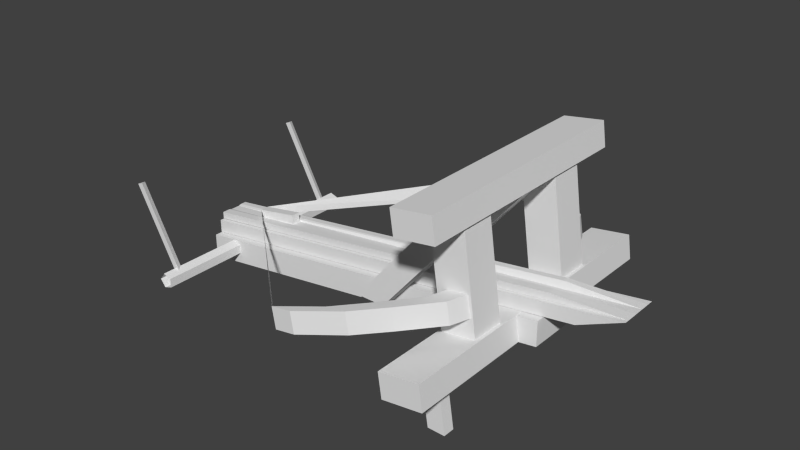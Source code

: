 # Source: tour_baliste_age1_baliste.blend  (saved by Blender 2.63.0; exported with 4.5.12 LTS)
import bpy
from mathutils import Matrix  # noqa: F401  (used for matrix-valued properties, if any)

bpy.ops.wm.read_factory_settings(use_empty=True)
scene = bpy.context.scene
scene.name = 'Scene'

# ---- collections
col_collection_1 = bpy.data.collections.new('Collection 1'); scene.collection.children.link(col_collection_1)

# ---- world
world_world = bpy.data.worlds.new('World'); scene.world = world_world
world_world.color = (0.05088, 0.05088, 0.05088)
world_world.use_sun_shadow = False
world_world.sun_shadow_jitter_overblur = 0.0
world_world.cycles.sampling_method = 'MANUAL'
world_world.cycles.sample_map_resolution = 256

# ---- meshes
me_cube_001 = bpy.data.meshes.new('Cube.001')
me_cube_001.from_pydata([(-0.9434, -0.1089, -0.301), (-0.9434, 0.1085, -0.301), (0.5566, 0.1085, -0.101), (0.5566, -0.1089, -0.101), (-0.9434, -0.1089, -0.2058), (-0.9434, 0.1085, -0.2058), (0.5566, 0.1085, -0.005776), (0.5566, -0.1089, -0.005776), (0.4904, -0.5964, -0.1094), (0.3365, -0.5964, -0.1318), (0.3365, 0.601, -0.1318), (0.4904, 0.601, -0.1094), (0.4767, -0.5964, -0.0152), (0.3229, -0.5964, -0.03754), (0.3229, 0.601, -0.03754), (0.4767, 0.601, -0.0152), (0.3909, -0.4421, -0.2984), (0.3909, -0.3973, -0.2984), (0.456, -0.3973, -0.2995), (0.456, -0.4421, -0.2995), (0.3601, -0.4421, -0.1027), (0.3601, -0.3973, -0.1027), (0.4244, -0.3973, -0.0925), (0.4244, -0.4421, -0.0925), (0.3893, 0.4019, -0.2983), (0.3893, 0.4467, -0.2983), (0.4545, 0.4467, -0.2995), (0.4545, 0.4019, -0.2995), (0.3585, 0.4019, -0.1029), (0.3585, 0.4467, -0.1029), (0.4228, 0.4467, -0.09275), (0.4228, 0.4019, -0.09275), (0.422, -0.4596, 0.3534), (0.2681, -0.4596, 0.3311), (0.2681, 0.4665, 0.3311), (0.422, 0.4665, 0.3534), (0.4083, -0.4596, 0.4477), (0.2545, -0.4596, 0.4253), (0.2545, 0.4665, 0.4253), (0.4083, 0.4665, 0.4477), (0.4047, -0.3074, 0.3893), (0.4047, -0.1777, 0.3893), (0.2752, -0.1777, 0.3707), (0.2752, -0.3074, 0.3707), (0.4677, -0.3074, -0.04964), (0.4677, -0.1777, -0.04964), (0.3383, -0.1777, -0.06824), (0.3383, -0.3074, -0.06824), (0.4047, 0.177, 0.3893), (0.4047, 0.3066, 0.3893), (0.2752, 0.3066, 0.3707), (0.2752, 0.177, 0.3707), (0.4677, 0.177, -0.04964), (0.4677, 0.3066, -0.04964), (0.3383, 0.3066, -0.06824), (0.3383, 0.177, -0.06824), (0.4043, -0.1769, 0.36), (0.4043, -0.1088, 0.36), (0.29, -0.1088, 0.3619), (0.29, -0.1769, 0.3619), (-0.01842, -0.1769, -0.1421), (-0.01842, -0.1088, -0.1421), (-0.1327, -0.1088, -0.1402), (-0.1327, -0.1769, -0.1402), (0.4043, 0.1094, 0.36), (0.4043, 0.1775, 0.36), (0.29, 0.1775, 0.3619), (0.29, 0.1094, 0.3619), (-0.01842, 0.1094, -0.1421), (-0.01842, 0.1775, -0.1421), (-0.1327, 0.1775, -0.1402), (-0.1327, 0.1094, -0.1402), (-0.9434, -0.07887, -0.2041), (-0.9434, 0.07847, -0.2041), (0.6693, 0.07847, 0.01139), (0.6693, -0.07887, 0.01139), (-0.9434, -0.07887, -0.1526), (-0.9434, 0.07847, -0.1526), (0.8384, 0.07847, 0.08762), (0.8384, -0.07887, 0.08762), (0.3367, -0.3732, 0.03565), (0.3685, -0.2989, 0.0411), (0.4473, -0.2989, 0.05459), (0.4155, -0.3732, 0.04915), (0.3232, -0.3732, 0.1145), (0.355, -0.2989, 0.1199), (0.4338, -0.2989, 0.1334), (0.402, -0.3732, 0.128), (0.2075, -0.4776, 0.01355), (0.2864, -0.4776, 0.02705), (0.194, -0.4776, 0.0924), (0.2729, -0.4776, 0.1059), (0.09713, -0.5592, -0.00535), (0.176, -0.5592, 0.008147), (0.08363, -0.5592, 0.0735), (0.1625, -0.5592, 0.087), (-0.06381, -0.6314, -0.0329), (0.01504, -0.6314, -0.0194), (-0.07731, -0.6314, 0.04596), (0.001543, -0.6314, 0.05945), (0.323, 0.376, 0.1148), (0.3548, 0.3017, 0.1203), (0.4336, 0.3017, 0.134), (0.4018, 0.376, 0.1285), (0.3366, 0.376, 0.03596), (0.3684, 0.3017, 0.04148), (0.4473, 0.3017, 0.05515), (0.4155, 0.376, 0.04963), (0.1939, 0.4804, 0.09238), (0.2727, 0.4804, 0.1061), (0.2076, 0.4804, 0.01356), (0.2864, 0.4804, 0.02724), (0.08353, 0.562, 0.07323), (0.1623, 0.562, 0.08691), (0.0972, 0.562, -0.00559), (0.176, 0.562, 0.008087), (-0.07735, 0.6342, 0.04532), (0.001473, 0.6342, 0.059), (-0.06367, 0.6342, -0.0335), (0.01515, 0.6342, -0.01983), (-0.7701, -0.01716, -0.11), (-0.7709, -0.01716, -0.07616), (-0.7709, 0.01744, -0.0762), (-0.7701, 0.01744, -0.1101), (-0.6001, -0.01717, -0.09179), (-0.601, -0.01717, -0.04665), (-0.601, 0.01743, -0.04669), (-0.6001, 0.01743, -0.09182), (-0.9417, 0.03039, -0.1498), (-0.9417, 0.05363, -0.1498), (0.8379, 0.05363, 0.08798), (0.8379, 0.03039, 0.08798), (-0.9417, 0.03039, -0.1225), (-0.9417, 0.05363, -0.1225), (0.5583, 0.05363, 0.07752), (0.5583, 0.03039, 0.07752), (-0.9417, 0.01835, -0.1498), (0.8379, 0.01835, 0.08798), (-0.9417, 0.01835, -0.1261), (0.8379, 0.01835, 0.08798), (-0.9417, -0.0184, -0.1498), (0.8379, -0.0184, 0.08798), (-0.9417, -0.0184, -0.1261), (0.8379, -0.0184, 0.08798), (-0.9417, -0.03094, -0.1498), (0.8379, -0.03094, 0.08798), (-0.9417, -0.03094, -0.1225), (0.5583, -0.03094, 0.07752), (-0.9417, -0.06386, -0.1498), (0.8379, -0.06386, 0.08798), (-0.9417, -0.06386, -0.1225), (0.5583, -0.06386, 0.07752), (-0.8604, 0.4452, -0.2225), (-0.8397, 0.4452, -0.251), (-0.8061, 0.4452, -0.2401), (-0.8061, 0.4452, -0.2048), (-0.8397, 0.4452, -0.194), (-0.8604, -0.4548, -0.2225), (-0.8397, -0.4548, -0.251), (-0.8061, -0.4548, -0.2401), (-0.8061, -0.4548, -0.2048), (-0.8397, -0.4548, -0.194), (-0.8336, 0.3967, -0.2198), (-0.8455, 0.3748, -0.224), (-0.8216, 0.3748, -0.2156), (-1.007, 0.3967, 0.1028), (-1.019, 0.3748, 0.09864), (-0.9953, 0.3748, 0.107), (-0.8268, -0.3749, -0.2198), (-0.8387, -0.3968, -0.224), (-0.8149, -0.3968, -0.2156), (-1.0, -0.3749, 0.1028), (-1.012, -0.3968, 0.09864), (-0.9886, -0.3968, 0.107)], [], [(4, 5, 1, 0), (5, 6, 2, 1), (6, 7, 3, 2), (7, 4, 0, 3), (0, 1, 2, 3), (7, 6, 5, 4), (12, 13, 9, 8), (13, 14, 10, 9), (14, 15, 11, 10), (15, 12, 8, 11), (8, 9, 10, 11), (15, 14, 13, 12), (20, 21, 17, 16), (21, 22, 18, 17), (22, 23, 19, 18), (23, 20, 16, 19), (16, 17, 18, 19), (23, 22, 21, 20), (28, 29, 25, 24), (29, 30, 26, 25), (30, 31, 27, 26), (31, 28, 24, 27), (24, 25, 26, 27), (31, 30, 29, 28), (36, 37, 33, 32), (37, 38, 34, 33), (38, 39, 35, 34), (39, 36, 32, 35), (32, 33, 34, 35), (39, 38, 37, 36), (40, 41, 42, 43), (47, 46, 45, 44), (40, 43, 47, 44), (41, 40, 44, 45), (42, 41, 45, 46), (43, 42, 46, 47), (48, 49, 50, 51), (55, 54, 53, 52), (48, 51, 55, 52), (49, 48, 52, 53), (50, 49, 53, 54), (51, 50, 54, 55), (56, 57, 58, 59), (63, 62, 61, 60), (56, 59, 63, 60), (57, 56, 60, 61), (58, 57, 61, 62), (59, 58, 62, 63), (64, 65, 66, 67), (71, 70, 69, 68), (64, 67, 71, 68), (65, 64, 68, 69), (66, 65, 69, 70), (67, 66, 70, 71), (76, 77, 73, 72), (77, 78, 74, 73), (78, 79, 75, 74), (79, 76, 72, 75), (72, 73, 74, 75), (79, 78, 77, 76), (84, 85, 81, 80), (85, 86, 82, 81), (86, 87, 83, 82), (80, 83, 89, 88), (80, 81, 82, 83), (87, 86, 85, 84), (88, 89, 93, 92), (91, 89, 83, 87), (87, 84, 90, 91), (88, 90, 84, 80), (95, 94, 98, 99), (92, 94, 90, 88), (95, 93, 89, 91), (91, 90, 94, 95), (99, 98, 96, 97), (92, 93, 97, 96), (96, 98, 94, 92), (99, 97, 93, 95), (104, 105, 101, 100), (105, 106, 102, 101), (106, 107, 103, 102), (100, 103, 109, 108), (100, 101, 102, 103), (107, 106, 105, 104), (108, 109, 113, 112), (111, 109, 103, 107), (107, 104, 110, 111), (108, 110, 104, 100), (115, 114, 118, 119), (112, 114, 110, 108), (115, 113, 109, 111), (111, 110, 114, 115), (119, 118, 116, 117), (112, 113, 117, 116), (116, 118, 114, 112), (119, 117, 113, 115), (122, 123, 118, 116), (120, 121, 98, 96), (126, 127, 123, 122), (124, 127, 126, 125), (120, 123, 127, 124), (125, 126, 122, 121), (124, 125, 121, 120), (121, 122, 123, 120), (132, 133, 129, 128), (133, 134, 130, 129), (134, 135, 131, 130), (136, 138, 132, 128), (128, 129, 130, 131), (135, 134, 133, 132), (139, 138, 142, 143), (128, 131, 137, 136), (139, 137, 131, 135), (135, 132, 138, 139), (143, 142, 146, 147), (136, 137, 141, 140), (140, 142, 138, 136), (143, 141, 137, 139), (151, 149, 145, 147), (140, 141, 145, 144), (144, 146, 142, 140), (147, 145, 141, 143), (151, 150, 148, 149), (147, 146, 150, 151), (144, 145, 149, 148), (148, 150, 146, 144), (161, 160, 155, 156), (158, 157, 152, 153), (161, 157, 152, 156), (159, 158, 153, 154), (160, 159, 154, 155), (166, 165, 162, 163), (167, 166, 163, 164), (167, 165, 162, 164), (172, 171, 168, 169), (173, 172, 169, 170), (173, 171, 168, 170), (166, 167, 165), (172, 173, 171)])
me_cube_001.use_remesh_preserve_volume = False
me_cube_001.use_remesh_preserve_attributes = False
me_cube_001.use_mirror_vertex_groups = False
me_cube_001.update()
arm_armature = bpy.data.armatures.new('Armature')  # bones are not reproduced

# ---- objects
ob_armature = bpy.data.objects.new('Armature', arm_armature)
ob_cube = bpy.data.objects.new('Cube', me_cube_001)

# ---- transforms, parenting, visibility, modifiers, constraints
ob_armature.location = (0.0, 0.0, 0.0)
ob_armature.scale = (0.1, 0.1, 0.1)
ob_armature.lineart.crease_threshold = 0.0
ob_cube.parent = ob_armature
ob_cube.matrix_parent_inverse = Matrix(((10.0, 0.0, 0.0, 0.0), (0.0, 10.0, 0.0, 0.0), (0.0, 0.0, 10.0, 0.0), (0.0, 0.0, 0.0, 1.0)))
ob_cube.location = (0.1014, -0.0001676, 0.2503)
ob_cube.scale = (0.8, 0.8, 0.8)
ob_cube.lineart.crease_threshold = 0.0
_vg = ob_cube.vertex_groups.new(name='Bone')
_vg.add([0, 1, 2, 3, 4, 5, 6, 7, 8, 9, 10, 11, 12, 13, 14, 15, 16, 17, 18, 19, 20, 21, 22, 23, 24, 25, 26, 27, 28, 29, 30, 31, 32, 33, 34, 35, 36, 37, 38, 39, 40, 41, 42, 43, 44, 45, 46, 47, 48, 49, 50, 51, 52, 53, 54, 55, 56, 57, 58, 59, 60, 61, 62, 63, 64, 65, 66, 67, 68, 69, 70, 71, 72, 73, 74, 75, 76, 77, 78, 79, 80, 81, 82, 83, 84, 85, 86, 87, 88, 89, 90, 91, 92, 93, 94, 95, 96, 97, 98, 99, 100, 101, 102, 103, 104, 105, 106, 107, 108, 109, 110, 111, 112, 113, 114, 115, 116, 117, 118, 119, 120, 121, 122, 123, 124, 125, 126, 127, 128, 129, 130, 131, 132, 133, 134, 135, 136, 137, 138, 139, 140, 141, 142, 143, 144, 145, 146, 147, 148, 149, 150, 151, 152, 153, 154, 155, 156, 157, 158, 159, 160, 161, 162, 163, 164, 165, 166, 167, 168, 169, 170, 171, 172, 173], 1.0, 'REPLACE')
_vg = ob_cube.vertex_groups.new(name='Bone.001')
_vg.add([152, 153, 154, 155, 156, 157, 158, 159, 160, 161, 162, 163, 164, 165, 166, 167, 168, 169, 170, 171, 172, 173], 1.0, 'REPLACE')
_vg = ob_cube.vertex_groups.new(name='Bone.002')
_vg.add([120, 121, 122, 123, 124, 125, 126, 127], 1.0, 'REPLACE')
_m = ob_cube.modifiers.new('Armature', 'ARMATURE')
_m.use_bone_envelopes = True
_m = ob_cube.modifiers.new('Armature.001', 'ARMATURE')
_m.object = ob_armature
_m.use_bone_envelopes = True

# ---- collection membership
col_collection_1.objects.link(ob_armature)
col_collection_1.objects.link(ob_cube)

# ---- scene / render settings (as saved in the file)
scene.frame_start = 1; scene.frame_end = 250; scene.frame_set(31)
scene.render.engine = 'BLENDER_EEVEE_NEXT'
scene.render.image_settings.color_mode = 'RGB'
scene.render.image_settings.compression = 90
scene.render.resolution_percentage = 50
scene.render.dither_intensity = 0.0
scene.render.bake_margin = 2
scene.render.bake_bias = 0.0
scene.cycles.use_denoising = False
scene.cycles.samples = 10
scene.cycles.sampling_pattern = 'TABULATED_SOBOL'
scene.cycles.light_sampling_threshold = 0.0
scene.cycles.use_adaptive_sampling = False
scene.cycles.use_light_tree = False
scene.cycles.blur_glossy = 0.0
scene.cycles.volume_bounces = 1
scene.cycles.pixel_filter_type = 'GAUSSIAN'
scene.cycles.sample_clamp_indirect = 0.0
scene.view_settings.view_transform = 'Standard'
bpy.context.view_layer.update()

# ---- added for rendering (the .blend has no active camera and no usable light): camera, sun
cam_auto = bpy.data.cameras.new('AutoCamera')
cam_auto.lens = 50.0
cam_auto.sensor_width = 36.0
cam_auto.clip_end = 1000.0
ob_auto_camera = bpy.data.objects.new('AutoCamera', cam_auto)
scene.collection.objects.link(ob_auto_camera)
ob_auto_camera.location = (1.78268, -2.10333, 1.71184)
ob_auto_camera.rotation_euler = (1.09748, -7.21219e-08, 0.694738)
scene.camera = ob_auto_camera
light_auto_sun = bpy.data.lights.new('AutoSun', 'SUN')
light_auto_sun.energy = 3.0
light_auto_sun.angle = 0.0523599
ob_auto_sun = bpy.data.objects.new('AutoSun', light_auto_sun)
scene.collection.objects.link(ob_auto_sun)
ob_auto_sun.rotation_euler = (0.872665, 0.174533, 0.523599)
bpy.context.view_layer.update()
